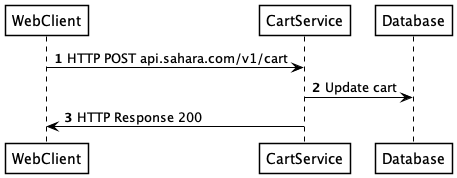

The diagram above was rendered by PlantUML. Its source (embedded in the PNG):
@startuml working
skinparam shadowing false
skinparam ParticipantBorderColor black
skinparam ArrowColor black
skinparam ParticipantBackgroundColor white
skinparam ParticipantFontColor black
skinparam SequenceLifeLineBorderColor black

autonumber
WebClient -> CartService : HTTP POST api.sahara.com/v1/cart
CartService -> Database : Update cart
CartService -> WebClient : HTTP Response 200

@enduml